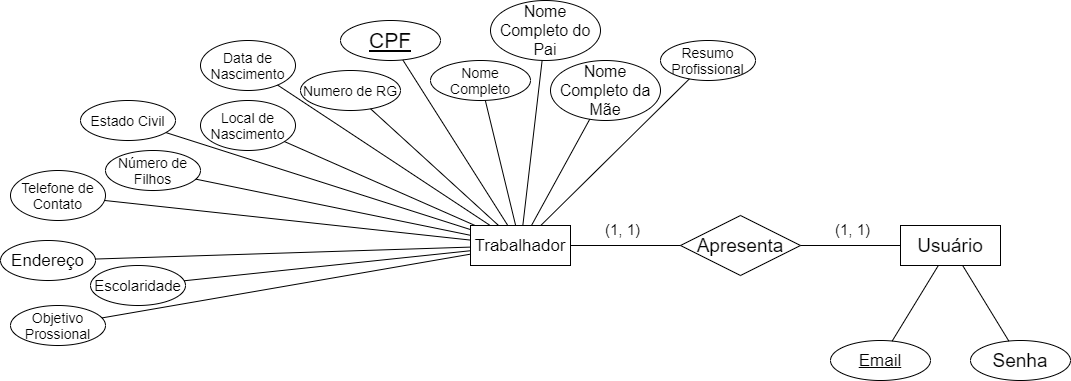

The diagram above was exported from draw.io. Its source (the exported page's mxGraphModel, read from the mxfile embedded in the PNG):
<mxGraphModel dx="862" dy="482" grid="1" gridSize="10" guides="1" tooltips="1" connect="1" arrows="1" fold="1" page="1" pageScale="1" pageWidth="850" pageHeight="1100" math="0" shadow="0" extFonts="Permanent Marker^https://fonts.googleapis.com/css?family=Permanent+Marker">
  <root>
    <mxCell id="0" />
    <mxCell id="1" parent="0" />
    <mxCell id="Azr8Ns9CpdQe5TSvLXUA-1" value="&lt;font style=&quot;font-size: 17px&quot;&gt;Trabalhador&lt;/font&gt;" style="whiteSpace=wrap;html=1;align=center;" parent="1" vertex="1">
      <mxGeometry x="560" y="235" width="100" height="40" as="geometry" />
    </mxCell>
    <mxCell id="Azr8Ns9CpdQe5TSvLXUA-2" value="&lt;font style=&quot;font-size: 21px&quot;&gt;CPF&lt;/font&gt;" style="ellipse;whiteSpace=wrap;html=1;align=center;fontStyle=4;" parent="1" vertex="1">
      <mxGeometry x="430" y="30" width="100" height="40" as="geometry" />
    </mxCell>
    <mxCell id="Azr8Ns9CpdQe5TSvLXUA-3" value="" style="endArrow=none;html=1;rounded=0;" parent="1" source="Azr8Ns9CpdQe5TSvLXUA-1" target="Azr8Ns9CpdQe5TSvLXUA-2" edge="1">
      <mxGeometry relative="1" as="geometry">
        <mxPoint x="160" y="60" as="sourcePoint" />
        <mxPoint x="160" y="60" as="targetPoint" />
      </mxGeometry>
    </mxCell>
    <mxCell id="Azr8Ns9CpdQe5TSvLXUA-4" value="&lt;font style=&quot;font-size: 14px&quot;&gt;Nome Completo&lt;/font&gt;" style="ellipse;whiteSpace=wrap;html=1;align=center;" parent="1" vertex="1">
      <mxGeometry x="520" y="70" width="100" height="40" as="geometry" />
    </mxCell>
    <mxCell id="Azr8Ns9CpdQe5TSvLXUA-5" value="&lt;font style=&quot;font-size: 16px&quot;&gt;Nome Completo do Pai&lt;/font&gt;" style="ellipse;whiteSpace=wrap;html=1;align=center;" parent="1" vertex="1">
      <mxGeometry x="580" y="10" width="110" height="60" as="geometry" />
    </mxCell>
    <mxCell id="Azr8Ns9CpdQe5TSvLXUA-6" value="&lt;font style=&quot;font-size: 16px&quot;&gt;Nome Completo da Mãe&lt;/font&gt;" style="ellipse;whiteSpace=wrap;html=1;align=center;" parent="1" vertex="1">
      <mxGeometry x="640" y="70" width="110" height="60" as="geometry" />
    </mxCell>
    <mxCell id="Azr8Ns9CpdQe5TSvLXUA-7" value="&lt;font style=&quot;font-size: 14px&quot;&gt;Numero de RG&lt;/font&gt;" style="ellipse;whiteSpace=wrap;html=1;align=center;" parent="1" vertex="1">
      <mxGeometry x="390" y="80" width="100" height="40" as="geometry" />
    </mxCell>
    <mxCell id="Azr8Ns9CpdQe5TSvLXUA-8" value="&lt;font style=&quot;font-size: 14px&quot;&gt;Data de Nascimento&lt;/font&gt;" style="ellipse;whiteSpace=wrap;html=1;align=center;" parent="1" vertex="1">
      <mxGeometry x="290" y="50" width="95" height="50" as="geometry" />
    </mxCell>
    <mxCell id="Azr8Ns9CpdQe5TSvLXUA-9" value="&lt;font style=&quot;font-size: 14px&quot;&gt;Local de Nascimento&lt;/font&gt;" style="ellipse;whiteSpace=wrap;html=1;align=center;" parent="1" vertex="1">
      <mxGeometry x="290" y="110" width="95" height="50" as="geometry" />
    </mxCell>
    <mxCell id="Azr8Ns9CpdQe5TSvLXUA-10" value="&lt;font style=&quot;font-size: 14px&quot;&gt;Estado Civil&lt;/font&gt;" style="ellipse;whiteSpace=wrap;html=1;align=center;" parent="1" vertex="1">
      <mxGeometry x="170" y="110" width="95" height="40" as="geometry" />
    </mxCell>
    <mxCell id="Azr8Ns9CpdQe5TSvLXUA-11" value="&lt;font style=&quot;font-size: 14px&quot;&gt;Número de Filhos&lt;/font&gt;" style="ellipse;whiteSpace=wrap;html=1;align=center;" parent="1" vertex="1">
      <mxGeometry x="195" y="160" width="95" height="40" as="geometry" />
    </mxCell>
    <mxCell id="Azr8Ns9CpdQe5TSvLXUA-13" value="&lt;font style=&quot;font-size: 14px&quot;&gt;Telefone de Contato&lt;/font&gt;" style="ellipse;whiteSpace=wrap;html=1;align=center;" parent="1" vertex="1">
      <mxGeometry x="100" y="180" width="95" height="50" as="geometry" />
    </mxCell>
    <mxCell id="Azr8Ns9CpdQe5TSvLXUA-14" value="&lt;font style=&quot;font-size: 17px&quot;&gt;Endereço&lt;/font&gt;" style="ellipse;whiteSpace=wrap;html=1;align=center;" parent="1" vertex="1">
      <mxGeometry x="90" y="250" width="95" height="40" as="geometry" />
    </mxCell>
    <mxCell id="Azr8Ns9CpdQe5TSvLXUA-15" value="&lt;font style=&quot;font-size: 15px&quot;&gt;Escolaridade&lt;/font&gt;" style="ellipse;whiteSpace=wrap;html=1;align=center;" parent="1" vertex="1">
      <mxGeometry x="180" y="275" width="95" height="40" as="geometry" />
    </mxCell>
    <mxCell id="Azr8Ns9CpdQe5TSvLXUA-17" value="&lt;font style=&quot;font-size: 14px&quot;&gt;Objetivo Prossional&lt;/font&gt;" style="ellipse;whiteSpace=wrap;html=1;align=center;" parent="1" vertex="1">
      <mxGeometry x="100" y="315" width="95" height="40" as="geometry" />
    </mxCell>
    <mxCell id="Azr8Ns9CpdQe5TSvLXUA-18" value="&lt;font style=&quot;font-size: 14px&quot;&gt;Resumo Profissional&lt;/font&gt;" style="ellipse;whiteSpace=wrap;html=1;align=center;" parent="1" vertex="1">
      <mxGeometry x="750" y="50" width="95" height="40" as="geometry" />
    </mxCell>
    <mxCell id="Azr8Ns9CpdQe5TSvLXUA-19" value="" style="endArrow=none;html=1;rounded=0;" parent="1" source="Azr8Ns9CpdQe5TSvLXUA-4" target="Azr8Ns9CpdQe5TSvLXUA-1" edge="1">
      <mxGeometry relative="1" as="geometry">
        <mxPoint x="300" y="80" as="sourcePoint" />
        <mxPoint x="300" y="240" as="targetPoint" />
      </mxGeometry>
    </mxCell>
    <mxCell id="Azr8Ns9CpdQe5TSvLXUA-20" value="" style="endArrow=none;html=1;rounded=0;" parent="1" source="Azr8Ns9CpdQe5TSvLXUA-5" target="Azr8Ns9CpdQe5TSvLXUA-1" edge="1">
      <mxGeometry relative="1" as="geometry">
        <mxPoint x="345" y="90" as="sourcePoint" />
        <mxPoint x="345" y="250" as="targetPoint" />
      </mxGeometry>
    </mxCell>
    <mxCell id="Azr8Ns9CpdQe5TSvLXUA-21" value="" style="endArrow=none;html=1;rounded=0;" parent="1" source="Azr8Ns9CpdQe5TSvLXUA-6" target="Azr8Ns9CpdQe5TSvLXUA-1" edge="1">
      <mxGeometry relative="1" as="geometry">
        <mxPoint x="475" y="90" as="sourcePoint" />
        <mxPoint x="475" y="250" as="targetPoint" />
      </mxGeometry>
    </mxCell>
    <mxCell id="Azr8Ns9CpdQe5TSvLXUA-22" value="" style="endArrow=none;html=1;rounded=0;" parent="1" source="Azr8Ns9CpdQe5TSvLXUA-7" target="Azr8Ns9CpdQe5TSvLXUA-1" edge="1">
      <mxGeometry relative="1" as="geometry">
        <mxPoint x="142.5" y="130" as="sourcePoint" />
        <mxPoint x="302.5" y="130" as="targetPoint" />
      </mxGeometry>
    </mxCell>
    <mxCell id="Azr8Ns9CpdQe5TSvLXUA-23" value="" style="endArrow=none;html=1;rounded=0;" parent="1" source="Azr8Ns9CpdQe5TSvLXUA-8" target="Azr8Ns9CpdQe5TSvLXUA-1" edge="1">
      <mxGeometry relative="1" as="geometry">
        <mxPoint x="140" y="205" as="sourcePoint" />
        <mxPoint x="300" y="205" as="targetPoint" />
      </mxGeometry>
    </mxCell>
    <mxCell id="Azr8Ns9CpdQe5TSvLXUA-24" value="" style="endArrow=none;html=1;rounded=0;" parent="1" source="Azr8Ns9CpdQe5TSvLXUA-9" target="Azr8Ns9CpdQe5TSvLXUA-1" edge="1">
      <mxGeometry relative="1" as="geometry">
        <mxPoint x="165" y="275" as="sourcePoint" />
        <mxPoint x="325" y="275" as="targetPoint" />
      </mxGeometry>
    </mxCell>
    <mxCell id="Azr8Ns9CpdQe5TSvLXUA-25" value="" style="endArrow=none;html=1;rounded=0;" parent="1" source="Azr8Ns9CpdQe5TSvLXUA-10" target="Azr8Ns9CpdQe5TSvLXUA-1" edge="1">
      <mxGeometry relative="1" as="geometry">
        <mxPoint x="215" y="340" as="sourcePoint" />
        <mxPoint x="375" y="340" as="targetPoint" />
      </mxGeometry>
    </mxCell>
    <mxCell id="Azr8Ns9CpdQe5TSvLXUA-26" value="" style="endArrow=none;html=1;rounded=0;" parent="1" source="Azr8Ns9CpdQe5TSvLXUA-11" target="Azr8Ns9CpdQe5TSvLXUA-1" edge="1">
      <mxGeometry relative="1" as="geometry">
        <mxPoint x="262.5" y="200" as="sourcePoint" />
        <mxPoint x="262.5" y="200" as="targetPoint" />
      </mxGeometry>
    </mxCell>
    <mxCell id="Azr8Ns9CpdQe5TSvLXUA-27" value="" style="endArrow=none;html=1;rounded=0;" parent="1" source="Azr8Ns9CpdQe5TSvLXUA-13" target="Azr8Ns9CpdQe5TSvLXUA-1" edge="1">
      <mxGeometry relative="1" as="geometry">
        <mxPoint x="372.5" y="200" as="sourcePoint" />
        <mxPoint x="372.5" y="200" as="targetPoint" />
      </mxGeometry>
    </mxCell>
    <mxCell id="Azr8Ns9CpdQe5TSvLXUA-29" value="" style="endArrow=none;html=1;rounded=0;" parent="1" source="Azr8Ns9CpdQe5TSvLXUA-14" target="Azr8Ns9CpdQe5TSvLXUA-1" edge="1">
      <mxGeometry relative="1" as="geometry">
        <mxPoint x="485" y="450" as="sourcePoint" />
        <mxPoint x="645" y="450" as="targetPoint" />
      </mxGeometry>
    </mxCell>
    <mxCell id="Azr8Ns9CpdQe5TSvLXUA-30" value="" style="endArrow=none;html=1;rounded=0;" parent="1" source="Azr8Ns9CpdQe5TSvLXUA-15" target="Azr8Ns9CpdQe5TSvLXUA-1" edge="1">
      <mxGeometry relative="1" as="geometry">
        <mxPoint x="595" y="470" as="sourcePoint" />
        <mxPoint x="755" y="470" as="targetPoint" />
      </mxGeometry>
    </mxCell>
    <mxCell id="Azr8Ns9CpdQe5TSvLXUA-32" value="" style="endArrow=none;html=1;rounded=0;" parent="1" source="Azr8Ns9CpdQe5TSvLXUA-17" target="Azr8Ns9CpdQe5TSvLXUA-1" edge="1">
      <mxGeometry relative="1" as="geometry">
        <mxPoint x="777.5" y="310" as="sourcePoint" />
        <mxPoint x="777.5" y="310" as="targetPoint" />
      </mxGeometry>
    </mxCell>
    <mxCell id="Azr8Ns9CpdQe5TSvLXUA-33" value="" style="endArrow=none;html=1;rounded=0;" parent="1" source="Azr8Ns9CpdQe5TSvLXUA-18" target="Azr8Ns9CpdQe5TSvLXUA-1" edge="1">
      <mxGeometry relative="1" as="geometry">
        <mxPoint x="570" y="280" as="sourcePoint" />
        <mxPoint x="570" y="280" as="targetPoint" />
      </mxGeometry>
    </mxCell>
    <mxCell id="n43k076mQjMaDTzaj1Sx-1" value="&lt;font style=&quot;font-size: 19px&quot;&gt;Usuário&lt;/font&gt;" style="whiteSpace=wrap;html=1;align=center;" parent="1" vertex="1">
      <mxGeometry x="990" y="235" width="100" height="40" as="geometry" />
    </mxCell>
    <mxCell id="n43k076mQjMaDTzaj1Sx-2" value="&lt;font style=&quot;font-size: 19px&quot;&gt;Apresenta&lt;/font&gt;" style="shape=rhombus;perimeter=rhombusPerimeter;whiteSpace=wrap;html=1;align=center;" parent="1" vertex="1">
      <mxGeometry x="770" y="225" width="120" height="60" as="geometry" />
    </mxCell>
    <mxCell id="n43k076mQjMaDTzaj1Sx-3" value="" style="endArrow=none;html=1;rounded=0;" parent="1" source="Azr8Ns9CpdQe5TSvLXUA-1" target="n43k076mQjMaDTzaj1Sx-2" edge="1">
      <mxGeometry relative="1" as="geometry">
        <mxPoint x="660" y="255" as="sourcePoint" />
        <mxPoint x="820" y="255" as="targetPoint" />
      </mxGeometry>
    </mxCell>
    <mxCell id="n43k076mQjMaDTzaj1Sx-4" value="&lt;font style=&quot;font-size: 15px&quot;&gt;(1, 1)&lt;/font&gt;" style="resizable=0;html=1;align=right;verticalAlign=bottom;" parent="n43k076mQjMaDTzaj1Sx-3" connectable="0" vertex="1">
      <mxGeometry x="1" relative="1" as="geometry">
        <mxPoint x="-40" y="-5" as="offset" />
      </mxGeometry>
    </mxCell>
    <mxCell id="n43k076mQjMaDTzaj1Sx-5" value="" style="endArrow=none;html=1;rounded=0;" parent="1" source="n43k076mQjMaDTzaj1Sx-2" target="n43k076mQjMaDTzaj1Sx-1" edge="1">
      <mxGeometry relative="1" as="geometry">
        <mxPoint x="890" y="255" as="sourcePoint" />
        <mxPoint x="1050" y="255" as="targetPoint" />
      </mxGeometry>
    </mxCell>
    <mxCell id="n43k076mQjMaDTzaj1Sx-6" value="&lt;font style=&quot;font-size: 15px&quot;&gt;(1, 1)&lt;/font&gt;" style="resizable=0;html=1;align=right;verticalAlign=bottom;" parent="n43k076mQjMaDTzaj1Sx-5" connectable="0" vertex="1">
      <mxGeometry x="1" relative="1" as="geometry">
        <mxPoint x="-30" y="-5" as="offset" />
      </mxGeometry>
    </mxCell>
    <mxCell id="n43k076mQjMaDTzaj1Sx-9" value="&lt;font style=&quot;font-size: 17px&quot;&gt;Email&lt;/font&gt;" style="ellipse;whiteSpace=wrap;html=1;align=center;fontStyle=4;" parent="1" vertex="1">
      <mxGeometry x="920" y="350" width="100" height="40" as="geometry" />
    </mxCell>
    <mxCell id="n43k076mQjMaDTzaj1Sx-10" value="&lt;font style=&quot;font-size: 19px&quot;&gt;Senha&lt;/font&gt;" style="ellipse;whiteSpace=wrap;html=1;align=center;" parent="1" vertex="1">
      <mxGeometry x="1060" y="350" width="100" height="40" as="geometry" />
    </mxCell>
    <mxCell id="n43k076mQjMaDTzaj1Sx-11" value="" style="endArrow=none;html=1;rounded=0;" parent="1" source="n43k076mQjMaDTzaj1Sx-9" target="n43k076mQjMaDTzaj1Sx-1" edge="1">
      <mxGeometry relative="1" as="geometry">
        <mxPoint x="1040" y="190" as="sourcePoint" />
        <mxPoint x="1040" y="190" as="targetPoint" />
      </mxGeometry>
    </mxCell>
    <mxCell id="n43k076mQjMaDTzaj1Sx-12" value="" style="endArrow=none;html=1;rounded=0;" parent="1" source="n43k076mQjMaDTzaj1Sx-10" target="n43k076mQjMaDTzaj1Sx-1" edge="1">
      <mxGeometry relative="1" as="geometry">
        <mxPoint x="1040" y="310" as="sourcePoint" />
        <mxPoint x="1040" y="310" as="targetPoint" />
      </mxGeometry>
    </mxCell>
  </root>
</mxGraphModel>